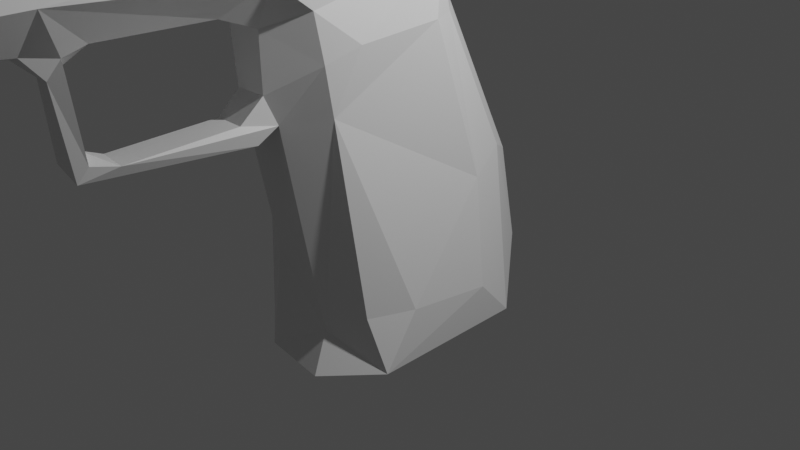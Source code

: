 # Source: fuckergun2.blend  (saved by Blender 3.0.42; exported with 4.5.12 LTS)
import bpy
from mathutils import Matrix  # noqa: F401  (used for matrix-valued properties, if any)

bpy.ops.wm.read_factory_settings(use_empty=True)
scene = bpy.context.scene
scene.name = 'Scene'

# ---- collections
col_collection = bpy.data.collections.new('Collection'); scene.collection.children.link(col_collection)

# ---- materials (node trees are filled in below, after node groups)
mat_material = bpy.data.materials.new('Material')
mat_material.alpha_threshold = 0.0
mat_material.use_transparent_shadow = False
mat_material.line_color = (0.0, 0.0, 0.0, 1.0)

# ---- material node trees
mat_material.use_nodes = True; mat_material.node_tree.nodes.clear()
_N = mat_material.node_tree.nodes; _L = mat_material.node_tree.links
n0 = _N.new('ShaderNodeOutputMaterial'); n0.name = 'Material Output'; n0.location = (300, 300)
n1 = _N.new('ShaderNodeBsdfPrincipled'); n1.name = 'Principled BSDF'; n1.location = (10, 300)
n1.distribution = 'GGX'
n1.subsurface_method = 'RANDOM_WALK_SKIN'
n1.inputs[2].default_value = 0.4
n1.inputs[3].default_value = 1.45
n1.inputs[27].default_value = (0.0, 0.0, 0.0, 1.0)
n1.inputs[28].default_value = 1.0
_L.new(n1.outputs[0], n0.inputs[0])
n0.is_active_output = True

# ---- world
world_world = bpy.data.worlds.new('World'); scene.world = world_world
world_world.use_nodes = True; world_world.node_tree.nodes.clear()
_N = world_world.node_tree.nodes; _L = world_world.node_tree.links
n0 = _N.new('ShaderNodeOutputWorld'); n0.name = 'World Output'; n0.location = (300, 300)
n1 = _N.new('ShaderNodeBackground'); n1.name = 'Background'; n1.location = (10, 300)
n1.inputs[0].default_value = (0.05088, 0.05088, 0.05088, 1.0)
_L.new(n1.outputs[0], n0.inputs[0])
n0.is_active_output = True
world_world.color = (0.05088, 0.05088, 0.05088)
world_world.use_sun_shadow = False
world_world.sun_shadow_jitter_overblur = 0.0

# ---- cameras
cam_camera = bpy.data.cameras.new('Camera')
cam_camera.clip_end = 100.0
cam_camera.ortho_scale = 7.314

# ---- lights
light_light = bpy.data.lights.new('Light', 'POINT')
light_light.transmission_factor = 0.0
light_light.energy = 1000.0
light_light.shadow_soft_size = 0.1
light_light.shadow_maximum_resolution = 0.006
light_light.use_absolute_resolution = True

# ---- meshes
me_cube = bpy.data.meshes.new('Cube')
me_cube.from_pydata([(0.4617, 0.6424, 1.31), (0.8434, 0.7555, -0.9669), (0.5294, -1.09, 1.053), (0.8507, -1.0, -1.0), (-0.7366, 0.6548, 1.301), (-0.8347, 0.7959, -0.9556), (-0.8855, -1.0, -1.0), (0.6109, 0.8755, 0.3137), (0.6354, -1.043, 0.1219), (-0.7245, 0.9076, 0.4276), (-0.88, -0.5552, -1.0), (0.4835, -0.72, 1.207), (0.901, -0.5552, -1.0), (0.7166, -0.6938, 0.1839), (0.8859, 0.274, -1.0), (-0.88, 0.4853, -1.0), (0.6247, 0.2428, 1.284), (0.7197, 0.3585, 0.3411), (0.7443, 0.896, -0.534), (0.7038, -1.078, -0.5605), (-0.817, 0.9567, -0.5592), (-0.8372, -0.9454, -0.583), (-0.9072, -0.5326, -0.649), (0.8719, -0.6226, -0.5571), (0.8789, 0.3219, -0.5492), (-0.9126, 0.4962, -0.5495), (-0.3937, 1.001, -0.9497), (-0.4588, -1.351, 0.9648), (-0.4062, -1.397, -1.065), (-0.4181, 0.8972, 1.283), (-0.3696, 1.187, 0.3015), (-0.3543, -1.242, -0.01543), (-0.4187, -0.5552, -1.0), (-0.8245, -1.422, 2.772), (-0.8046, 0.318, 2.79), (-0.4187, 0.4853, -1.0), (-0.3467, -1.292, -0.7314), (-0.4107, 1.306, -0.4517), (0.3802, -1.459, -1.044), (0.2255, 0.9014, 1.342), (0.3335, 1.226, 0.3358), (0.2768, -1.653, 2.759), (0.341, 0.2161, 2.798), (0.4309, 1.263, -0.4373), (0.4694, 1.0, -0.9379), (0.06592, -1.427, 1.004), (0.1906, -1.297, 0.04474), (0.5543, -0.5552, -1.0), (0.5293, 0.4853, -1.0), (0.2924, -1.256, -0.6949), (0.4086, 0.2577, 2.153), (0.3859, -1.219, 1.918), (-0.7474, 0.4156, 2.146), (-0.8384, -1.089, 1.843), (0.4802, -0.8674, 2.086), (-0.8971, -0.7089, 1.924), (-0.904, 0.07738, 2.091), (0.5248, 0.01839, 2.13), (-0.5178, -1.439, 1.346), (-0.5303, 0.5649, 2.13), (-0.752, -0.9952, 0.1552), (0.1365, 0.5311, 2.183), (-0.8141, -1.03, 1.013), (0.02643, -1.495, 1.389), (0.3081, -1.05, 2.796), (-0.8641, -0.7893, 2.681), (-0.8451, 0.02856, 2.73), (0.3455, -0.03279, 2.772), (-0.5372, -1.891, 2.393), (-0.5854, 0.5935, 2.501), (-0.7978, 1.166, 2.933), (0.1056, 0.5005, 2.56), (0.2965, 1.022, 2.942), (0.1124, 1.553, 2.929), (-0.05646, -1.965, 2.44), (-0.8536, -0.6916, 1.059), (-0.8305, -0.5911, 0.249), (-0.853, 0.3186, 1.242), (-0.8647, 0.48, 0.4431), (-0.6052, -1.444, 3.864), (-0.8288, -1.413, 3.584), (0.1756, -1.527, 3.566), (-0.04985, -1.509, 3.894), (-0.504, 1.633, 2.886), (-0.5704, -6.715, 2.539), (-0.8578, -6.502, 2.77), (-0.08971, -6.789, 2.585), (-0.9258, -6.664, 3.477), (-0.6385, -6.894, 3.918), (0.2038, -6.638, 2.87), (-0.1093, -6.96, 3.956), (0.1851, -6.809, 3.565), (-0.08019, -6.637, 4.389), (-0.6356, -6.571, 4.371), (-0.5675, -6.386, 2.546), (-0.8932, -6.037, 2.778), (0.2699, -6.173, 2.877), (-0.08681, -6.46, 2.593), (-0.9229, -6.199, 3.604), (0.1909, -6.344, 3.645), (-0.8183, 0.3169, 3.042), (0.2943, -1.049, 3.038), (0.3318, -0.06329, 3.072), (-0.8588, 0.01505, 3.036), (-0.8778, -0.8249, 3.03), (-0.8382, -1.4, 3.047), (0.3273, 0.1858, 3.083), (0.2756, -1.551, 3.034), (-0.8115, 1.16, 3.053), (-0.557, 1.434, 3.08), (0.2854, 1.059, 3.118), (0.09867, 1.343, 3.116), (-0.886, -6.535, 2.962), (-0.5841, -6.888, 2.879), (-0.08838, -6.96, 2.928), (0.1889, -6.672, 3.031), (-0.9204, -6.07, 2.97), (0.3037, -6.208, 3.039), (-0.06245, -3.935, 4.27), (-0.8371, -3.615, 2.774), (-0.1047, -3.871, 2.476), (0.2086, -3.803, 3.66), (-0.6179, -3.869, 4.225), (-0.5498, -3.845, 2.429), (0.2545, -3.751, 2.874), (-0.9052, -3.658, 3.626), (0.2629, -3.737, 3.036), (-0.8508, -3.599, 2.966), (-0.06118, -3.51, 4.035), (-0.8358, -3.413, 2.774), (-0.1111, -3.664, 2.481), (0.1649, -3.601, 3.641), (-0.6166, -3.444, 3.987), (-0.5276, -3.642, 2.425), (0.2568, -3.549, 2.874), (-0.8629, -3.456, 3.616), (0.2642, -3.535, 3.036), (-0.8495, -3.397, 2.966), (0.4315, -0.8839, 2.207), (-0.7583, 0.397, 2.268), (0.4747, 0.008641, 2.252), (-0.895, 0.06808, 2.213), (-0.893, -0.7243, 2.043), (-0.8357, -1.107, 2.02), (-0.5408, 0.5703, 2.2), (-0.4509, -1.535, 1.662), (0.3958, 0.2498, 2.276), (0.1306, 0.5252, 2.255), (-0.008876, -1.593, 1.705), (0.3651, -1.238, 2.1), (-0.06011, -3.115, 3.98), (-0.8348, -2.805, 2.774), (-0.06673, -3.12, 2.477), (0.1649, -3.004, 3.605), (-0.6155, -3.049, 3.957), (-0.5474, -3.046, 2.431), (0.2587, -2.941, 2.874), (-0.8458, -2.859, 3.61), (0.2653, -2.932, 3.036), (-0.8485, -2.794, 2.966), (-0.3683, -3.382, 1.425), (-0.1252, -3.365, 1.407), (-0.3456, -3.176, 1.549), (-0.1579, -3.207, 1.532), (0.4587, -0.8757, 2.146), (-0.9053, 0.07273, 2.152), (-0.8254, -1.098, 1.932), (-0.5393, -1.448, 1.45), (0.4022, 0.2537, 2.215), (0.06332, -1.505, 1.493), (-0.616, -3.269, 3.954), (-0.548, -3.26, 2.43), (0.2577, -3.161, 2.874), (-0.8312, -3.074, 3.61), (0.2648, -3.149, 3.036), (-0.849, -3.012, 2.966), (-0.07038, -3.271, 1.502), (-0.7528, 0.4063, 2.207), (0.5026, 0.01352, 2.191), (-0.9008, -0.7166, 1.984), (-0.5355, 0.5676, 2.165), (0.1335, 0.5281, 2.219), (0.3755, -1.229, 2.009), (-0.06065, -3.334, 3.996), (-0.8353, -3.025, 2.774), (-0.06726, -3.334, 2.477), (0.1548, -3.219, 3.618), (-0.4583, -3.27, 1.487), (-0.1063, -3.054, 1.29), (-0.4627, -2.855, 1.435), (-0.007299, -2.927, 1.481), (-0.3808, -2.997, 1.3), (-0.4684, -2.926, 1.368), (-0.05373, -2.99, 1.385), (-0.4405, -1.775, 1.438), (-0.03018, -1.835, 1.482), (-0.5306, -1.631, 1.339), (0.04884, -1.689, 1.379), (0.01001, -1.688, 1.275), (-0.4323, -1.632, 1.239), (-0.4272, -3.396, 2.19), (-0.1693, -3.441, 2.229), (-0.404, -3.226, 2.223), (-0.2002, -3.3, 2.27), (-0.5269, -3.311, 2.208), (-0.068, -3.332, 2.247), (-0.7944, 0.3353, 2.517), (0.3812, -0.02372, 2.548), (-0.8748, -0.7751, 2.437), (-0.5756, 0.5884, 2.435), (0.1111, 0.5059, 2.493), (0.2961, -1.302, 2.441), (0.3424, -0.9388, 2.548), (-0.8604, 0.03722, 2.483), (-0.827, -1.141, 2.472), (-0.5311, -1.516, 2.243), (0.353, 0.2235, 2.548), (-0.03299, -1.587, 2.289)], [], [(11, 57, 54), (76, 25, 22), (47, 3, 38), (13, 2, 8), (39, 7, 40), (43, 7, 18), (23, 8, 19), (75, 53, 55), (21, 31, 60), (24, 13, 23), (17, 11, 13), (14, 47, 48), (11, 51, 2), (29, 61, 39), (1, 48, 44), (0, 17, 7), (18, 17, 24), (22, 15, 10), (1, 24, 14), (24, 12, 14), (21, 10, 6), (36, 6, 28), (25, 5, 15), (23, 3, 12), (44, 18, 1), (20, 26, 5), (38, 36, 28), (5, 35, 15), (0, 61, 50), (27, 63, 58), (35, 10, 15), (49, 31, 36), (20, 30, 37), (9, 29, 30), (32, 6, 10), (45, 31, 46), (2, 63, 45), (2, 46, 8), (19, 46, 49), (16, 50, 57), (3, 49, 38), (26, 43, 44), (44, 35, 26), (48, 32, 35), (37, 40, 43), (30, 39, 40), (32, 38, 28), (211, 64, 41), (206, 69, 209), (212, 67, 64), (213, 65, 66), (215, 33, 214), (209, 71, 210), (177, 141, 139), (216, 71, 42), (217, 41, 74), (4, 59, 29), (97, 89, 86), (94, 85, 95), (106, 72, 110), (93, 90, 92), (216, 67, 207), (214, 65, 208), (206, 66, 34), (9, 25, 78), (62, 76, 60), (21, 76, 22), (75, 78, 76), (58, 62, 27), (55, 77, 75), (78, 4, 9), (60, 27, 62), (77, 52, 4), (69, 73, 71), (69, 70, 83), (71, 72, 42), (113, 87, 112), (114, 88, 113), (114, 91, 90), (98, 88, 93), (99, 90, 91), (99, 115, 117), (97, 84, 94), (116, 85, 112), (127, 95, 116), (120, 94, 123), (121, 117, 126), (118, 99, 121), (122, 98, 93), (118, 93, 92), (123, 95, 119), (120, 96, 97), (126, 96, 124), (125, 116, 98), (98, 112, 87), (117, 89, 96), (89, 114, 86), (86, 113, 84), (85, 113, 112), (72, 111, 110), (73, 109, 111), (70, 109, 83), (34, 103, 100), (65, 105, 104), (67, 106, 102), (65, 103, 66), (64, 102, 101), (100, 70, 34), (64, 107, 41), (135, 127, 125), (134, 126, 124), (130, 124, 120), (133, 119, 129), (128, 122, 118), (132, 125, 122), (128, 121, 131), (131, 126, 136), (130, 123, 133), (129, 127, 137), (184, 137, 175), (201, 133, 200), (186, 136, 174), (183, 131, 186), (170, 135, 132), (183, 132, 128), (171, 129, 184), (185, 134, 130), (172, 136, 134), (173, 137, 135), (202, 163, 162), (166, 142, 179), (168, 140, 178), (182, 148, 169), (168, 147, 146), (180, 147, 181), (166, 145, 143), (165, 142, 141), (164, 140, 138), (177, 144, 180), (164, 149, 182), (80, 159, 157), (41, 158, 156), (74, 156, 152), (68, 151, 33), (82, 154, 150), (79, 157, 154), (82, 153, 81), (81, 158, 107), (33, 159, 105), (162, 190, 189), (188, 160, 191), (217, 68, 215), (155, 74, 152), (176, 188, 193), (185, 201, 205), (192, 162, 189), (204, 162, 187), (200, 187, 160), (191, 187, 192), (203, 185, 205), (163, 193, 190), (54, 182, 51), (52, 180, 59), (54, 178, 164), (56, 179, 165), (53, 167, 166), (59, 181, 61), (61, 168, 50), (51, 169, 63), (50, 178, 57), (55, 166, 179), (157, 175, 173), (156, 174, 172), (152, 172, 185), (155, 184, 151), (150, 170, 183), (154, 173, 170), (150, 186, 153), (153, 174, 158), (151, 175, 159), (52, 165, 177), (195, 193, 197), (199, 192, 196), (192, 194, 196), (193, 198, 197), (198, 191, 199), (189, 195, 194), (194, 148, 145), (63, 199, 58), (197, 63, 169), (196, 145, 167), (58, 196, 167), (148, 197, 169), (163, 205, 176), (171, 200, 133), (171, 202, 204), (176, 201, 161), (152, 202, 155), (160, 201, 200), (148, 215, 145), (141, 206, 139), (143, 208, 142), (140, 216, 207), (149, 217, 148), (146, 210, 216), (144, 210, 147), (143, 215, 214), (141, 208, 213), (138, 207, 212), (139, 209, 144), (138, 211, 149), (11, 16, 57), (76, 78, 25), (47, 12, 3), (13, 11, 2), (39, 0, 7), (43, 40, 7), (23, 13, 8), (75, 62, 53), (21, 36, 31), (24, 17, 13), (17, 16, 11), (14, 12, 47), (11, 54, 51), (29, 59, 61), (1, 14, 48), (0, 16, 17), (18, 7, 17), (22, 25, 15), (1, 18, 24), (24, 23, 12), (21, 22, 10), (36, 21, 6), (25, 20, 5), (23, 19, 3), (44, 43, 18), (20, 37, 26), (38, 49, 36), (5, 26, 35), (0, 39, 61), (27, 45, 63), (35, 32, 10), (49, 46, 31), (20, 9, 30), (9, 4, 29), (32, 28, 6), (45, 27, 31), (2, 51, 63), (2, 45, 46), (19, 8, 46), (16, 0, 50), (3, 19, 49), (26, 37, 43), (44, 48, 35), (48, 47, 32), (37, 30, 40), (30, 29, 39), (32, 47, 38), (211, 212, 64), (206, 34, 69), (212, 207, 67), (213, 208, 65), (215, 68, 33), (209, 69, 71), (177, 165, 141), (216, 210, 71), (217, 211, 41), (4, 52, 59), (97, 96, 89), (94, 84, 85), (106, 42, 72), (93, 88, 90), (216, 42, 67), (214, 33, 65), (206, 213, 66), (9, 20, 25), (62, 75, 76), (21, 60, 76), (75, 77, 78), (58, 53, 62), (55, 56, 77), (78, 77, 4), (60, 31, 27), (77, 56, 52), (69, 83, 73), (69, 34, 70), (71, 73, 72), (113, 88, 87), (114, 90, 88), (114, 115, 91), (98, 87, 88), (99, 92, 90), (99, 91, 115), (97, 86, 84), (116, 95, 85), (127, 119, 95), (120, 97, 94), (121, 99, 117), (118, 92, 99), (122, 125, 98), (118, 122, 93), (123, 94, 95), (120, 124, 96), (126, 117, 96), (125, 127, 116), (98, 116, 112), (117, 115, 89), (89, 115, 114), (86, 114, 113), (85, 84, 113), (72, 73, 111), (73, 83, 109), (70, 108, 109), (34, 66, 103), (65, 33, 105), (67, 42, 106), (65, 104, 103), (64, 67, 102), (100, 108, 70), (64, 101, 107), (135, 137, 127), (134, 136, 126), (130, 134, 124), (133, 123, 119), (128, 132, 122), (132, 135, 125), (128, 118, 121), (131, 121, 126), (130, 120, 123), (129, 119, 127), (184, 129, 137), (201, 130, 133), (186, 131, 136), (183, 128, 131), (170, 173, 135), (183, 170, 132), (171, 133, 129), (185, 172, 134), (172, 174, 136), (173, 175, 137), (202, 203, 163), (166, 143, 142), (168, 146, 140), (182, 149, 148), (168, 181, 147), (180, 144, 147), (166, 167, 145), (165, 179, 142), (164, 178, 140), (177, 139, 144), (164, 138, 149), (80, 105, 159), (41, 107, 158), (74, 41, 156), (68, 155, 151), (82, 79, 154), (79, 80, 157), (82, 150, 153), (81, 153, 158), (33, 151, 159), (162, 163, 190), (188, 161, 160), (217, 74, 68), (155, 68, 74), (176, 161, 188), (185, 130, 201), (192, 187, 162), (204, 202, 162), (200, 204, 187), (191, 160, 187), (203, 152, 185), (163, 176, 193), (54, 164, 182), (52, 177, 180), (54, 57, 178), (56, 55, 179), (53, 58, 167), (59, 180, 181), (61, 181, 168), (51, 182, 169), (50, 168, 178), (55, 53, 166), (157, 159, 175), (156, 158, 174), (152, 156, 172), (155, 171, 184), (150, 154, 170), (154, 157, 173), (150, 183, 186), (153, 186, 174), (151, 184, 175), (52, 56, 165), (195, 190, 193), (199, 191, 192), (192, 189, 194), (193, 188, 198), (198, 188, 191), (189, 190, 195), (194, 195, 148), (63, 198, 199), (197, 198, 63), (196, 194, 145), (58, 199, 196), (148, 195, 197), (163, 203, 205), (171, 204, 200), (171, 155, 202), (176, 205, 201), (152, 203, 202), (160, 161, 201), (148, 217, 215), (141, 213, 206), (143, 214, 208), (140, 146, 216), (149, 211, 217), (146, 147, 210), (144, 209, 210), (143, 145, 215), (141, 142, 208), (138, 140, 207), (139, 206, 209), (138, 212, 211), (111, 108, 110), (110, 100, 106), (103, 106, 100), (104, 102, 103), (105, 101, 104), (79, 81, 80), (105, 81, 107), (111, 109, 108), (110, 108, 100), (103, 102, 106), (104, 101, 102), (105, 107, 101), (79, 82, 81), (105, 80, 81)])
_uv = me_cube.uv_layers.new(name='UVMap')
_uv.uv.foreach_set('vector', [0.625, 0.6944, 0.625, 0.5515, 0.625, 0.6944, 0.5181, 0.0556, 0.4245, 0.1857, 0.4245, 0.0556, 0.3287, 0.6944, 0.375, 0.75, 0.3287, 0.75, 0.5181, 0.6944, 0.625, 0.75, 0.5016, 0.75, 0.625, 0.4537, 0.5181, 0.5, 0.5181, 0.4537, 0.4245, 0.4537, 0.5181, 0.5, 0.4245, 0.5, 0.4245, 0.6944, 0.5016, 0.75, 0.4245, 0.75, 0.625, 0.0556, 0.625, 0.0, 0.625, 0.0556, 0.4245, 1.0, 0.5181, 0.9273, 0.5181, 0.0, 0.4245, 0.5643, 0.5181, 0.6944, 0.4245, 0.6944, 0.5181, 0.5643, 0.625, 0.6944, 0.5181, 0.6944, 0.375, 0.5643, 0.3287, 0.6944, 0.3287, 0.5643, 0.625, 0.6944, 0.625, 0.75, 0.625, 0.75, 0.625, 0.3227, 0.625, 0.4537, 0.625, 0.4537, 0.375, 0.5, 0.3287, 0.5643, 0.3287, 0.5, 0.625, 0.5, 0.5181, 0.5643, 0.5181, 0.5, 0.4245, 0.5, 0.5181, 0.5643, 0.4245, 0.5643, 0.4245, 0.0556, 0.375, 0.1857, 0.375, 0.0556, 0.375, 0.5, 0.4245, 0.5643, 0.375, 0.5643, 0.4245, 0.5643, 0.375, 0.6944, 0.375, 0.5643, 0.4245, 0.0, 0.375, 0.0556, 0.375, 0.0, 0.4245, 0.9273, 0.375, 1.0, 0.375, 0.9273, 0.4245, 0.1857, 0.375, 0.25, 0.375, 0.1857, 0.4245, 0.6944, 0.375, 0.75, 0.375, 0.6944, 0.375, 0.4537, 0.4245, 0.5, 0.375, 0.5, 0.4245, 0.25, 0.375, 0.3227, 0.375, 0.25, 0.375, 0.7963, 0.4245, 0.9273, 0.375, 0.9273, 0.125, 0.5, 0.1977, 0.5643, 0.125, 0.5643, 0.625, 0.5, 0.625, 0.4537, 0.625, 0.5, 0.625, 0.9273, 0.625, 0.7963, 0.625, 0.9273, 0.1977, 0.5643, 0.125, 0.6944, 0.125, 0.5643, 0.4245, 0.7963, 0.5181, 0.9273, 0.4245, 0.9273, 0.4245, 0.25, 0.5181, 0.3227, 0.4245, 0.3227, 0.5181, 0.25, 0.625, 0.3227, 0.5181, 0.3227, 0.1977, 0.6944, 0.125, 0.75, 0.125, 0.6944, 0.625, 0.7963, 0.5181, 0.9273, 0.5016, 0.7963, 0.625, 0.75, 0.625, 0.7963, 0.625, 0.7963, 0.625, 0.75, 0.5016, 0.7963, 0.5016, 0.75, 0.4245, 0.75, 0.5016, 0.7963, 0.4245, 0.7963, 0.625, 0.5515, 0.625, 0.5, 0.625, 0.5515, 0.375, 0.75, 0.4245, 0.7963, 0.375, 0.7963, 0.375, 0.3227, 0.4245, 0.4537, 0.375, 0.4537, 0.3287, 0.5, 0.1977, 0.5643, 0.1977, 0.5, 0.3287, 0.5643, 0.1977, 0.6944, 0.1977, 0.5643, 0.4245, 0.3227, 0.5181, 0.4537, 0.4245, 0.4537, 0.5181, 0.3227, 0.625, 0.4537, 0.5181, 0.4537, 0.1977, 0.6944, 0.3287, 0.75, 0.1977, 0.75, 0.625, 0.75, 0.625, 0.6944, 0.625, 0.75, 0.625, 0.25, 0.625, 0.3227, 0.625, 0.3227, 0.625, 0.6944, 0.625, 0.5515, 0.625, 0.6944, 0.625, 0.1985, 0.625, 0.0556, 0.625, 0.1985, 0.625, 0.9273, 0.625, 1.0, 0.625, 1.0, 0.625, 0.3227, 0.625, 0.4537, 0.625, 0.4537, 0.625, 0.25, 0.625, 0.1985, 0.625, 0.25, 0.625, 0.5, 0.625, 0.4537, 0.625, 0.5, 0.625, 0.7963, 0.625, 0.75, 0.625, 0.7963, 0.625, 0.25, 0.625, 0.3227, 0.625, 0.3227, 0.625, 0.7963, 0.625, 0.75, 0.625, 0.7963, 0.625, 0.9273, 0.625, 1.0, 0.625, 1.0, 0.625, 0.5, 0.625, 0.5, 0.625, 0.5, 0.8023, 0.75, 0.6713, 0.75, 0.6713, 0.75, 0.625, 0.5, 0.625, 0.5515, 0.625, 0.5515, 0.625, 0.0, 0.625, 0.0556, 0.625, 0.0556, 0.625, 0.25, 0.625, 0.1985, 0.625, 0.25, 0.5181, 0.25, 0.4245, 0.1857, 0.5181, 0.1857, 0.625, 0.0, 0.5181, 0.0556, 0.5181, 0.0, 0.4245, 0.0, 0.5181, 0.0556, 0.4245, 0.0556, 0.625, 0.0556, 0.5181, 0.1857, 0.5181, 0.0556, 0.625, 0.9273, 0.625, 0.0, 0.625, 0.9273, 0.625, 0.0556, 0.625, 0.1985, 0.625, 0.0556, 0.5181, 0.1857, 0.625, 0.25, 0.5181, 0.25, 0.5181, 0.0, 0.625, 0.9273, 0.625, 0.0, 0.625, 0.1985, 0.625, 0.25, 0.625, 0.25, 0.625, 0.3227, 0.625, 0.4537, 0.625, 0.4537, 0.625, 0.3227, 0.625, 0.25, 0.625, 0.3227, 0.625, 0.4537, 0.625, 0.5, 0.625, 0.5, 0.625, 0.9273, 0.625, 1.0, 0.625, 1.0, 0.625, 0.7963, 0.625, 0.9273, 0.625, 0.9273, 0.625, 0.7963, 0.625, 0.75, 0.625, 0.7963, 0.875, 0.75, 0.8023, 0.75, 0.8023, 0.75, 0.625, 0.75, 0.6713, 0.75, 0.625, 0.75, 0.625, 0.75, 0.625, 0.75, 0.625, 0.75, 0.625, 0.7963, 0.625, 0.9273, 0.625, 0.9273, 0.625, 0.0, 0.625, 0.0, 0.625, 0.0, 0.625, 0.0, 0.625, 0.0, 0.625, 0.0, 0.625, 0.7963, 0.625, 0.9273, 0.625, 0.9273, 0.625, 0.75, 0.625, 0.75, 0.625, 0.75, 0.6713, 0.75, 0.625, 0.75, 0.625, 0.75, 0.8023, 0.75, 0.875, 0.75, 0.8023, 0.75, 0.6713, 0.75, 0.8023, 0.75, 0.6713, 0.75, 0.625, 0.9273, 0.625, 1.0, 0.625, 1.0, 0.625, 0.7963, 0.625, 0.75, 0.625, 0.7963, 0.625, 0.75, 0.625, 0.75, 0.625, 0.75, 0.625, 0.0, 0.625, 0.0, 0.625, 0.0, 0.625, 0.0, 0.625, 0.0, 0.625, 0.0, 0.625, 0.75, 0.625, 0.75, 0.625, 0.75, 0.625, 0.75, 0.625, 0.7963, 0.625, 0.7963, 0.625, 0.7963, 0.625, 0.9273, 0.625, 0.9273, 0.625, 1.0, 0.625, 0.9273, 0.625, 1.0, 0.625, 0.5, 0.625, 0.4537, 0.625, 0.5, 0.625, 0.4537, 0.625, 0.3227, 0.625, 0.4537, 0.625, 0.25, 0.625, 0.3227, 0.625, 0.3227, 0.625, 0.25, 0.625, 0.1985, 0.625, 0.25, 0.625, 0.0556, 0.625, 0.0, 0.625, 0.0556, 0.625, 0.5515, 0.625, 0.5, 0.625, 0.5515, 0.625, 0.0556, 0.625, 0.1985, 0.625, 0.1985, 0.625, 0.6944, 0.625, 0.5515, 0.625, 0.6944, 0.625, 0.25, 0.625, 0.25, 0.625, 0.25, 0.625, 0.6944, 0.625, 0.75, 0.625, 0.75, 0.625, 0.0, 0.625, 0.0, 0.625, 0.0, 0.625, 0.75, 0.625, 0.75, 0.625, 0.75, 0.625, 0.7963, 0.625, 0.75, 0.625, 0.7963, 0.625, 0.9273, 0.625, 1.0, 0.625, 1.0, 0.6713, 0.75, 0.8023, 0.75, 0.6713, 0.75, 0.8023, 0.75, 0.875, 0.75, 0.8023, 0.75, 0.6713, 0.75, 0.625, 0.75, 0.625, 0.75, 0.625, 0.75, 0.625, 0.75, 0.625, 0.75, 0.625, 0.7963, 0.625, 0.9273, 0.625, 0.9273, 0.625, 0.0, 0.625, 0.0, 0.625, 0.0, 0.625, 0.0, 0.625, 0.0, 0.625, 0.0, 0.625, 0.7963, 0.625, 0.9273, 0.625, 0.9273, 0.625, 0.75, 0.625, 0.75, 0.625, 0.75, 0.6713, 0.75, 0.625, 0.75, 0.625, 0.75, 0.8023, 0.75, 0.875, 0.75, 0.8023, 0.75, 0.6713, 0.75, 0.8023, 0.75, 0.6713, 0.75, 0.625, 0.9273, 0.625, 1.0, 0.625, 1.0, 0.625, 0.7963, 0.625, 0.75, 0.625, 0.7963, 0.625, 0.75, 0.625, 0.75, 0.625, 0.75, 0.625, 0.0, 0.625, 0.0, 0.625, 0.0, 0.625, 0.9273, 0.625, 0.7963, 0.625, 0.9273, 0.625, 0.0, 0.625, 0.0556, 0.625, 0.0556, 0.625, 0.5, 0.625, 0.5515, 0.625, 0.5515, 0.625, 0.75, 0.625, 0.7963, 0.625, 0.7963, 0.625, 0.5, 0.625, 0.4537, 0.625, 0.5, 0.625, 0.3227, 0.625, 0.4537, 0.625, 0.4537, 0.625, 1.0, 0.625, 0.9273, 0.625, 1.0, 0.625, 0.1985, 0.625, 0.0556, 0.625, 0.1985, 0.625, 0.6944, 0.625, 0.5515, 0.625, 0.6944, 0.625, 0.25, 0.625, 0.3227, 0.625, 0.3227, 0.625, 0.6944, 0.625, 0.75, 0.625, 0.75, 0.625, 0.0, 0.625, 0.0, 0.625, 0.0, 0.625, 0.75, 0.625, 0.75, 0.625, 0.75, 0.625, 0.7963, 0.625, 0.75, 0.625, 0.7963, 0.625, 0.9273, 0.625, 1.0, 0.625, 1.0, 0.6713, 0.75, 0.8023, 0.75, 0.6713, 0.75, 0.8023, 0.75, 0.875, 0.75, 0.8023, 0.75, 0.6713, 0.75, 0.625, 0.75, 0.625, 0.75, 0.625, 0.75, 0.625, 0.75, 0.625, 0.75, 0.625, 0.0, 0.625, 0.0, 0.625, 0.0, 0.625, 0.9273, 0.625, 0.7963, 0.625, 0.9273, 0.625, 0.7963, 0.625, 0.9273, 0.625, 0.9273, 0.625, 0.7963, 0.625, 0.9273, 0.625, 0.9273, 0.625, 0.9273, 0.625, 0.7963, 0.625, 0.7963, 0.625, 0.7963, 0.625, 0.7963, 0.625, 0.7963, 0.625, 0.7963, 0.625, 0.7963, 0.625, 0.7963, 0.625, 0.9273, 0.625, 0.9273, 0.625, 0.9273, 0.625, 0.9273, 0.625, 0.9273, 0.625, 0.9273, 0.625, 0.9273, 0.625, 0.9273, 0.625, 0.9273, 0.625, 0.9273, 0.625, 0.9273, 0.625, 0.9273, 0.625, 0.7963, 0.625, 0.7963, 0.625, 0.7963, 0.625, 0.7963, 0.625, 0.7963, 0.625, 0.7963, 0.625, 0.6944, 0.625, 0.75, 0.625, 0.75, 0.625, 0.25, 0.625, 0.3227, 0.625, 0.3227, 0.625, 0.6944, 0.625, 0.5515, 0.625, 0.6944, 0.625, 0.1985, 0.625, 0.0556, 0.625, 0.1985, 0.625, 1.0, 0.625, 0.9273, 0.625, 1.0, 0.625, 0.3227, 0.625, 0.4537, 0.625, 0.4537, 0.625, 0.4537, 0.625, 0.5, 0.625, 0.5, 0.625, 0.75, 0.625, 0.7963, 0.625, 0.7963, 0.625, 0.5, 0.625, 0.5515, 0.625, 0.5515, 0.625, 0.0556, 0.625, 0.0, 0.625, 0.0556, 0.625, 0.0, 0.625, 0.0, 0.625, 0.0, 0.625, 0.75, 0.625, 0.75, 0.625, 0.75, 0.625, 0.7963, 0.625, 0.75, 0.625, 0.7963, 0.625, 0.9273, 0.625, 1.0, 0.625, 1.0, 0.6713, 0.75, 0.8023, 0.75, 0.6713, 0.75, 0.8023, 0.75, 0.875, 0.75, 0.8023, 0.75, 0.6713, 0.75, 0.625, 0.75, 0.625, 0.75, 0.625, 0.75, 0.625, 0.75, 0.625, 0.75, 0.625, 0.0, 0.625, 0.0, 0.625, 0.0, 0.625, 0.25, 0.625, 0.1985, 0.625, 0.25, 0.625, 0.7963, 0.625, 0.7963, 0.625, 0.7963, 0.625, 0.9273, 0.625, 0.9273, 0.625, 0.9273, 0.625, 0.9273, 0.625, 0.9273, 0.625, 0.9273, 0.625, 0.7963, 0.625, 0.7963, 0.625, 0.7963, 0.625, 0.7963, 0.625, 0.9273, 0.625, 0.9273, 0.625, 0.9273, 0.625, 0.7963, 0.625, 0.9273, 0.625, 0.9273, 0.625, 0.7963, 0.625, 0.9273, 0.625, 0.7963, 0.625, 0.9273, 0.625, 0.9273, 0.625, 0.7963, 0.625, 0.7963, 0.625, 0.7963, 0.625, 0.9273, 0.625, 0.9273, 0.625, 0.9273, 0.625, 0.9273, 0.625, 0.9273, 0.625, 0.9273, 0.625, 0.7963, 0.625, 0.7963, 0.625, 0.7963, 0.625, 0.7963, 0.625, 0.7963, 0.625, 0.7963, 0.625, 0.9273, 0.625, 0.9273, 0.625, 0.9273, 0.625, 0.9273, 0.625, 0.9273, 0.625, 0.9273, 0.625, 0.7963, 0.625, 0.7963, 0.625, 0.7963, 0.625, 0.7963, 0.625, 0.9273, 0.625, 0.9273, 0.625, 0.9273, 0.625, 0.7963, 0.625, 0.9273, 0.625, 0.7963, 0.625, 0.9273, 0.625, 0.9273, 0.625, 0.1985, 0.625, 0.25, 0.625, 0.25, 0.625, 0.0, 0.625, 0.0556, 0.625, 0.0556, 0.625, 0.5515, 0.625, 0.5, 0.625, 0.5515, 0.625, 0.75, 0.625, 0.7963, 0.625, 0.7963, 0.625, 0.5, 0.625, 0.4537, 0.625, 0.5, 0.625, 0.3227, 0.625, 0.4537, 0.625, 0.4537, 0.625, 1.0, 0.625, 0.9273, 0.625, 1.0, 0.625, 0.1985, 0.625, 0.0556, 0.625, 0.1985, 0.625, 0.6944, 0.625, 0.5515, 0.625, 0.6944, 0.625, 0.25, 0.625, 0.3227, 0.625, 0.3227, 0.625, 0.6944, 0.625, 0.75, 0.625, 0.75, 0.625, 0.6944, 0.625, 0.5515, 0.625, 0.5515, 0.5181, 0.0556, 0.5181, 0.1857, 0.4245, 0.1857, 0.3287, 0.6944, 0.375, 0.6944, 0.375, 0.75, 0.5181, 0.6944, 0.625, 0.6944, 0.625, 0.75, 0.625, 0.4537, 0.625, 0.5, 0.5181, 0.5, 0.4245, 0.4537, 0.5181, 0.4537, 0.5181, 0.5, 0.4245, 0.6944, 0.5181, 0.6944, 0.5016, 0.75, 0.625, 0.0556, 0.625, 0.0, 0.625, 0.0, 0.4245, 1.0, 0.4245, 0.9273, 0.5181, 0.9273, 0.4245, 0.5643, 0.5181, 0.5643, 0.5181, 0.6944, 0.5181, 0.5643, 0.625, 0.5515, 0.625, 0.6944, 0.375, 0.5643, 0.375, 0.6944, 0.3287, 0.6944, 0.625, 0.6944, 0.625, 0.6944, 0.625, 0.75, 0.625, 0.3227, 0.625, 0.3227, 0.625, 0.4537, 0.375, 0.5, 0.375, 0.5643, 0.3287, 0.5643, 0.625, 0.5, 0.625, 0.5515, 0.5181, 0.5643, 0.4245, 0.5, 0.5181, 0.5, 0.5181, 0.5643, 0.4245, 0.0556, 0.4245, 0.1857, 0.375, 0.1857, 0.375, 0.5, 0.4245, 0.5, 0.4245, 0.5643, 0.4245, 0.5643, 0.4245, 0.6944, 0.375, 0.6944, 0.4245, 0.0, 0.4245, 0.0556, 0.375, 0.0556, 0.4245, 0.9273, 0.4245, 1.0, 0.375, 1.0, 0.4245, 0.1857, 0.4245, 0.25, 0.375, 0.25, 0.4245, 0.6944, 0.4245, 0.75, 0.375, 0.75, 0.375, 0.4537, 0.4245, 0.4537, 0.4245, 0.5, 0.4245, 0.25, 0.4245, 0.3227, 0.375, 0.3227, 0.375, 0.7963, 0.4245, 0.7963, 0.4245, 0.9273, 0.125, 0.5, 0.1977, 0.5, 0.1977, 0.5643, 0.625, 0.5, 0.625, 0.4537, 0.625, 0.4537, 0.625, 0.9273, 0.625, 0.7963, 0.625, 0.7963, 0.1977, 0.5643, 0.1977, 0.6944, 0.125, 0.6944, 0.4245, 0.7963, 0.5016, 0.7963, 0.5181, 0.9273, 0.4245, 0.25, 0.5181, 0.25, 0.5181, 0.3227, 0.5181, 0.25, 0.625, 0.25, 0.625, 0.3227, 0.1977, 0.6944, 0.1977, 0.75, 0.125, 0.75, 0.625, 0.7963, 0.625, 0.9273, 0.5181, 0.9273, 0.625, 0.75, 0.625, 0.75, 0.625, 0.7963, 0.625, 0.75, 0.625, 0.7963, 0.5016, 0.7963, 0.4245, 0.75, 0.5016, 0.75, 0.5016, 0.7963, 0.625, 0.5515, 0.625, 0.5, 0.625, 0.5, 0.375, 0.75, 0.4245, 0.75, 0.4245, 0.7963, 0.375, 0.3227, 0.4245, 0.3227, 0.4245, 0.4537, 0.3287, 0.5, 0.3287, 0.5643, 0.1977, 0.5643, 0.3287, 0.5643, 0.3287, 0.6944, 0.1977, 0.6944, 0.4245, 0.3227, 0.5181, 0.3227, 0.5181, 0.4537, 0.5181, 0.3227, 0.625, 0.3227, 0.625, 0.4537, 0.1977, 0.6944, 0.3287, 0.6944, 0.3287, 0.75, 0.625, 0.75, 0.625, 0.6944, 0.625, 0.6944, 0.625, 0.25, 0.625, 0.25, 0.625, 0.3227, 0.625, 0.6944, 0.625, 0.5515, 0.625, 0.5515, 0.625, 0.1985, 0.625, 0.0556, 0.625, 0.0556, 0.625, 0.9273, 0.625, 0.9273, 0.625, 1.0, 0.625, 0.3227, 0.625, 0.3227, 0.625, 0.4537, 0.625, 0.25, 0.625, 0.1985, 0.625, 0.1985, 0.625, 0.5, 0.625, 0.4537, 0.625, 0.4537, 0.625, 0.7963, 0.625, 0.75, 0.625, 0.75, 0.625, 0.25, 0.625, 0.25, 0.625, 0.3227, 0.625, 0.7963, 0.625, 0.75, 0.625, 0.75, 0.625, 0.9273, 0.625, 0.9273, 0.625, 1.0, 0.625, 0.5, 0.625, 0.5, 0.625, 0.5, 0.8023, 0.75, 0.8023, 0.75, 0.6713, 0.75, 0.625, 0.5, 0.625, 0.5, 0.625, 0.5515, 0.625, 0.0, 0.625, 0.0, 0.625, 0.0556, 0.625, 0.25, 0.625, 0.1985, 0.625, 0.1985, 0.5181, 0.25, 0.4245, 0.25, 0.4245, 0.1857, 0.625, 0.0, 0.625, 0.0556, 0.5181, 0.0556, 0.4245, 0.0, 0.5181, 0.0, 0.5181, 0.0556, 0.625, 0.0556, 0.625, 0.1985, 0.5181, 0.1857, 0.625, 0.9273, 0.625, 0.0, 0.625, 0.0, 0.625, 0.0556, 0.625, 0.1985, 0.625, 0.1985, 0.5181, 0.1857, 0.625, 0.1985, 0.625, 0.25, 0.5181, 0.0, 0.5181, 0.9273, 0.625, 0.9273, 0.625, 0.1985, 0.625, 0.1985, 0.625, 0.25, 0.625, 0.3227, 0.625, 0.3227, 0.625, 0.4537, 0.625, 0.3227, 0.625, 0.25, 0.625, 0.25, 0.625, 0.4537, 0.625, 0.4537, 0.625, 0.5, 0.625, 0.9273, 0.625, 0.9273, 0.625, 1.0, 0.625, 0.7963, 0.625, 0.7963, 0.625, 0.9273, 0.625, 0.7963, 0.625, 0.75, 0.625, 0.75, 0.875, 0.75, 0.875, 0.75, 0.8023, 0.75, 0.625, 0.75, 0.6713, 0.75, 0.6713, 0.75, 0.625, 0.75, 0.625, 0.75, 0.625, 0.75, 0.625, 0.7963, 0.625, 0.7963, 0.625, 0.9273, 0.625, 0.0, 0.625, 0.0, 0.625, 0.0, 0.625, 0.0, 0.625, 0.0, 0.625, 0.0, 0.625, 0.7963, 0.625, 0.7963, 0.625, 0.9273, 0.625, 0.75, 0.625, 0.75, 0.625, 0.75, 0.6713, 0.75, 0.6713, 0.75, 0.625, 0.75, 0.8023, 0.75, 0.875, 0.75, 0.875, 0.75, 0.6713, 0.75, 0.8023, 0.75, 0.8023, 0.75, 0.625, 0.9273, 0.625, 0.9273, 0.625, 1.0, 0.625, 0.7963, 0.625, 0.75, 0.625, 0.75, 0.625, 0.75, 0.625, 0.75, 0.625, 0.75, 0.625, 0.0, 0.625, 0.0, 0.625, 0.0, 0.625, 0.0, 0.625, 0.0, 0.625, 0.0, 0.625, 0.75, 0.625, 0.75, 0.625, 0.75, 0.625, 0.75, 0.625, 0.75, 0.625, 0.7963, 0.625, 0.7963, 0.625, 0.7963, 0.625, 0.9273, 0.625, 1.0, 0.625, 0.9273, 0.625, 0.9273, 0.625, 0.5, 0.625, 0.4537, 0.625, 0.4537, 0.625, 0.4537, 0.625, 0.3227, 0.625, 0.3227, 0.625, 0.25, 0.625, 0.25, 0.625, 0.3227, 0.625, 0.25, 0.625, 0.1985, 0.625, 0.1985, 0.625, 0.0556, 0.625, 0.0, 0.625, 0.0, 0.625, 0.5515, 0.625, 0.5, 0.625, 0.5, 0.625, 0.0556, 0.625, 0.0556, 0.625, 0.1985, 0.625, 0.6944, 0.625, 0.5515, 0.625, 0.5515, 0.625, 0.25, 0.625, 0.25, 0.625, 0.25, 0.625, 0.6944, 0.625, 0.6944, 0.625, 0.75, 0.625, 0.0, 0.625, 0.0, 0.625, 0.0, 0.625, 0.75, 0.625, 0.75, 0.625, 0.75, 0.625, 0.7963, 0.625, 0.75, 0.625, 0.75, 0.625, 0.9273, 0.625, 0.9273, 0.625, 1.0, 0.6713, 0.75, 0.8023, 0.75, 0.8023, 0.75, 0.8023, 0.75, 0.875, 0.75, 0.875, 0.75, 0.6713, 0.75, 0.6713, 0.75, 0.625, 0.75, 0.625, 0.75, 0.625, 0.75, 0.625, 0.75, 0.625, 0.7963, 0.625, 0.7963, 0.625, 0.9273, 0.625, 0.0, 0.625, 0.0, 0.625, 0.0, 0.625, 0.0, 0.625, 0.0, 0.625, 0.0, 0.625, 0.7963, 0.625, 0.7963, 0.625, 0.9273, 0.625, 0.75, 0.625, 0.75, 0.625, 0.75, 0.6713, 0.75, 0.6713, 0.75, 0.625, 0.75, 0.8023, 0.75, 0.875, 0.75, 0.875, 0.75, 0.6713, 0.75, 0.8023, 0.75, 0.8023, 0.75, 0.625, 0.9273, 0.625, 0.9273, 0.625, 1.0, 0.625, 0.7963, 0.625, 0.75, 0.625, 0.75, 0.625, 0.75, 0.625, 0.75, 0.625, 0.75, 0.625, 0.0, 0.625, 0.0, 0.625, 0.0, 0.625, 0.9273, 0.625, 0.7963, 0.625, 0.7963, 0.625, 0.0, 0.625, 0.0, 0.625, 0.0556, 0.625, 0.5, 0.625, 0.5, 0.625, 0.5515, 0.625, 0.75, 0.625, 0.75, 0.625, 0.7963, 0.625, 0.5, 0.625, 0.4537, 0.625, 0.4537, 0.625, 0.3227, 0.625, 0.3227, 0.625, 0.4537, 0.625, 1.0, 0.625, 0.9273, 0.625, 0.9273, 0.625, 0.1985, 0.625, 0.0556, 0.625, 0.0556, 0.625, 0.6944, 0.625, 0.5515, 0.625, 0.5515, 0.625, 0.25, 0.625, 0.25, 0.625, 0.3227, 0.625, 0.6944, 0.625, 0.6944, 0.625, 0.75, 0.625, 0.0, 0.625, 0.0, 0.625, 0.0, 0.625, 0.75, 0.625, 0.75, 0.625, 0.75, 0.625, 0.7963, 0.625, 0.75, 0.625, 0.75, 0.625, 0.9273, 0.625, 0.9273, 0.625, 1.0, 0.6713, 0.75, 0.8023, 0.75, 0.8023, 0.75, 0.8023, 0.75, 0.875, 0.75, 0.875, 0.75, 0.6713, 0.75, 0.6713, 0.75, 0.625, 0.75, 0.625, 0.75, 0.625, 0.75, 0.625, 0.75, 0.625, 0.0, 0.625, 0.0, 0.625, 0.0, 0.625, 0.9273, 0.625, 0.7963, 0.625, 0.7963, 0.625, 0.7963, 0.625, 0.7963, 0.625, 0.9273, 0.625, 0.7963, 0.625, 0.7963, 0.625, 0.9273, 0.625, 0.9273, 0.625, 0.9273, 0.625, 0.7963, 0.625, 0.7963, 0.625, 0.7963, 0.625, 0.7963, 0.625, 0.7963, 0.625, 0.7963, 0.625, 0.7963, 0.625, 0.9273, 0.625, 0.9273, 0.625, 0.9273, 0.625, 0.9273, 0.625, 0.9273, 0.625, 0.9273, 0.625, 0.9273, 0.625, 0.9273, 0.625, 0.9273, 0.625, 0.9273, 0.625, 0.9273, 0.625, 0.9273, 0.625, 0.7963, 0.625, 0.7963, 0.625, 0.7963, 0.625, 0.7963, 0.625, 0.7963, 0.625, 0.7963, 0.625, 0.6944, 0.625, 0.6944, 0.625, 0.75, 0.625, 0.25, 0.625, 0.25, 0.625, 0.3227, 0.625, 0.6944, 0.625, 0.5515, 0.625, 0.5515, 0.625, 0.1985, 0.625, 0.0556, 0.625, 0.0556, 0.625, 1.0, 0.625, 0.9273, 0.625, 0.9273, 0.625, 0.3227, 0.625, 0.3227, 0.625, 0.4537, 0.625, 0.4537, 0.625, 0.4537, 0.625, 0.5, 0.625, 0.75, 0.625, 0.75, 0.625, 0.7963, 0.625, 0.5, 0.625, 0.5, 0.625, 0.5515, 0.625, 0.0556, 0.625, 0.0, 0.625, 0.0, 0.625, 0.0, 0.625, 0.0, 0.625, 0.0, 0.625, 0.75, 0.625, 0.75, 0.625, 0.75, 0.625, 0.7963, 0.625, 0.75, 0.625, 0.75, 0.625, 0.9273, 0.625, 0.9273, 0.625, 1.0, 0.6713, 0.75, 0.8023, 0.75, 0.8023, 0.75, 0.8023, 0.75, 0.875, 0.75, 0.875, 0.75, 0.6713, 0.75, 0.6713, 0.75, 0.625, 0.75, 0.625, 0.75, 0.625, 0.75, 0.625, 0.75, 0.625, 0.0, 0.625, 0.0, 0.625, 0.0, 0.625, 0.25, 0.625, 0.1985, 0.625, 0.1985, 0.625, 0.7963, 0.625, 0.7963, 0.625, 0.7963, 0.625, 0.9273, 0.625, 0.9273, 0.625, 0.9273, 0.625, 0.9273, 0.625, 0.9273, 0.625, 0.9273, 0.625, 0.7963, 0.625, 0.7963, 0.625, 0.7963, 0.625, 0.7963, 0.625, 0.7963, 0.625, 0.9273, 0.625, 0.9273, 0.625, 0.7963, 0.625, 0.7963, 0.625, 0.9273, 0.625, 0.7963, 0.625, 0.7963, 0.625, 0.7963, 0.625, 0.7963, 0.625, 0.9273, 0.625, 0.7963, 0.625, 0.7963, 0.625, 0.7963, 0.625, 0.9273, 0.625, 0.9273, 0.625, 0.9273, 0.625, 0.9273, 0.625, 0.9273, 0.625, 0.9273, 0.625, 0.7963, 0.625, 0.7963, 0.625, 0.7963, 0.625, 0.7963, 0.625, 0.7963, 0.625, 0.7963, 0.625, 0.9273, 0.625, 0.9273, 0.625, 0.9273, 0.625, 0.9273, 0.625, 0.9273, 0.625, 0.9273, 0.625, 0.7963, 0.625, 0.7963, 0.625, 0.7963, 0.625, 0.7963, 0.625, 0.7963, 0.625, 0.9273, 0.625, 0.9273, 0.625, 0.7963, 0.625, 0.7963, 0.625, 0.7963, 0.625, 0.7963, 0.625, 0.9273, 0.625, 0.1985, 0.625, 0.1985, 0.625, 0.25, 0.625, 0.0, 0.625, 0.0, 0.625, 0.0556, 0.625, 0.5515, 0.625, 0.5, 0.625, 0.5, 0.625, 0.75, 0.625, 0.75, 0.625, 0.7963, 0.625, 0.5, 0.625, 0.4537, 0.625, 0.4537, 0.625, 0.3227, 0.625, 0.3227, 0.625, 0.4537, 0.625, 1.0, 0.625, 0.9273, 0.625, 0.9273, 0.625, 0.1985, 0.625, 0.0556, 0.625, 0.0556, 0.625, 0.6944, 0.625, 0.5515, 0.625, 0.5515, 0.625, 0.25, 0.625, 0.25, 0.625, 0.3227, 0.625, 0.6944, 0.625, 0.6944, 0.625, 0.75, 0.625, 0.4537, 0.625, 0.25, 0.625, 0.5, 0.625, 0.5, 0.625, 0.25, 0.625, 0.5, 0.625, 0.1985, 0.625, 0.5, 0.625, 0.25, 0.625, 0.0556, 0.625, 0.5515, 0.625, 0.1985, 0.625, 0.0, 0.625, 0.6944, 0.625, 0.0556, 0.8023, 0.75, 0.625, 0.75, 0.875, 0.75, 0.625, 0.0, 0.625, 0.75, 0.625, 0.75, 0.625, 0.4537, 0.625, 0.3227, 0.625, 0.25, 0.625, 0.5, 0.625, 0.25, 0.625, 0.25, 0.625, 0.1985, 0.625, 0.5515, 0.625, 0.5, 0.625, 0.0556, 0.625, 0.6944, 0.625, 0.5515, 0.625, 0.0, 0.625, 0.75, 0.625, 0.6944, 0.8023, 0.75, 0.6713, 0.75, 0.625, 0.75, 0.625, 0.0, 0.625, 0.0, 0.625, 0.75])
me_cube.materials.append(mat_material)
me_cube.use_remesh_preserve_volume = False
me_cube.use_remesh_preserve_attributes = False
me_cube.use_mirror_vertex_groups = False
me_cube.update()
me_cube_001 = bpy.data.meshes.new('Cube.001')
me_cube_001.from_pydata([(-0.8287, 2.72, 3.985), (-0.6052, 0.2385, 4.323), (-0.8288, 0.2695, 4.043), (0.1903, 0.5796, 4.013), (0.1756, 0.1547, 4.024), (-0.8145, 1.679, 3.973), (-0.833, 2.126, 3.948), (0.006556, 2.034, 4.255), (0.2367, 1.892, 3.951), (0.2269, 1.566, 3.963), (-0.8377, 0.7163, 4.029), (-0.0229, 0.6105, 4.331), (-0.009983, 1.58, 4.267), (-0.04985, 0.1726, 4.353), (-0.612, 2.117, 4.222), (-0.6181, 0.7049, 4.29), (-0.6239, 1.636, 4.231), (-0.5917, 2.99, 4.153), (0.259, 2.621, 3.976), (0.04431, 2.907, 4.178), (-0.8183, 1.999, 3.5), (0.2943, 0.6331, 3.496), (0.3318, 1.619, 3.531), (-0.8588, 1.697, 3.494), (-0.8778, 0.8572, 3.489), (-0.8382, 0.2818, 3.506), (0.3273, 1.868, 3.541), (0.2756, 0.1308, 3.492), (-0.8115, 2.842, 3.511), (-0.557, 3.116, 3.539), (0.2854, 2.741, 3.576), (0.09867, 3.025, 3.575)], [], [(4, 25, 27), (4, 1, 2), (28, 31, 30), (30, 20, 28), (26, 23, 20), (22, 24, 23), (21, 25, 24), (27, 3, 4), (6, 28, 20), (21, 9, 3), (24, 5, 23), (7, 18, 19), (15, 2, 1), (16, 10, 15), (14, 5, 16), (7, 16, 12), (12, 15, 11), (11, 1, 13), (11, 4, 3), (9, 11, 3), (8, 12, 9), (22, 8, 9), (25, 10, 24), (20, 5, 6), (29, 0, 17), (31, 17, 19), (31, 18, 30), (14, 19, 17), (14, 0, 6), (26, 18, 8), (27, 21, 3), (6, 0, 28), (21, 22, 9), (24, 10, 5), (7, 8, 18), (15, 10, 2), (16, 5, 10), (14, 6, 5), (7, 14, 16), (12, 16, 15), (11, 15, 1), (11, 13, 4), (9, 12, 11), (8, 7, 12), (22, 26, 8), (25, 2, 10), (20, 23, 5), (29, 28, 0), (31, 29, 17), (31, 19, 18), (14, 7, 19), (14, 17, 0), (26, 30, 18), (4, 2, 25), (4, 13, 1), (28, 29, 31), (30, 26, 20), (26, 22, 23), (22, 21, 24), (21, 27, 25)])
_uv = me_cube_001.uv_layers.new(name='UVMap')
_uv.uv.foreach_set('vector', [0.625, 0.75, 0.625, 0.0, 0.625, 0.75, 0.625, 0.75, 0.8023, 0.75, 0.875, 0.75, 0.625, 0.25, 0.625, 0.4537, 0.625, 0.5, 0.625, 0.5, 0.625, 0.25, 0.625, 0.25, 0.625, 0.5, 0.625, 0.1985, 0.625, 0.25, 0.625, 0.5515, 0.625, 0.0556, 0.625, 0.1985, 0.625, 0.6944, 0.625, 0.0, 0.625, 0.0556, 0.625, 0.75, 0.625, 0.6944, 0.625, 0.75, 0.625, 0.25, 0.625, 0.25, 0.625, 0.25, 0.625, 0.6944, 0.625, 0.5515, 0.625, 0.6944, 0.625, 0.0556, 0.625, 0.1985, 0.625, 0.1985, 0.6713, 0.5, 0.625, 0.5, 0.6713, 0.5, 0.8023, 0.6944, 0.875, 0.75, 0.8023, 0.75, 0.8023, 0.5515, 0.875, 0.6944, 0.8023, 0.6944, 0.8023, 0.5, 0.875, 0.5515, 0.8023, 0.5515, 0.6713, 0.5, 0.8023, 0.5515, 0.6713, 0.5515, 0.6713, 0.5515, 0.8023, 0.6944, 0.6713, 0.6944, 0.6713, 0.6944, 0.8023, 0.75, 0.6713, 0.75, 0.6713, 0.6944, 0.625, 0.75, 0.625, 0.6944, 0.625, 0.5515, 0.6713, 0.6944, 0.625, 0.6944, 0.625, 0.5, 0.6713, 0.5515, 0.625, 0.5515, 0.625, 0.5515, 0.625, 0.5, 0.625, 0.5515, 0.625, 0.0, 0.625, 0.0556, 0.625, 0.0556, 0.625, 0.25, 0.625, 0.1985, 0.625, 0.25, 0.625, 0.3227, 0.625, 0.25, 0.625, 0.3227, 0.625, 0.4537, 0.625, 0.3227, 0.625, 0.4537, 0.625, 0.4537, 0.625, 0.5, 0.625, 0.5, 0.8023, 0.5, 0.6713, 0.5, 0.8023, 0.5, 0.8023, 0.5, 0.875, 0.5, 0.875, 0.5, 0.625, 0.5, 0.625, 0.5, 0.625, 0.5, 0.625, 0.75, 0.625, 0.6944, 0.625, 0.6944, 0.625, 0.25, 0.625, 0.25, 0.625, 0.25, 0.625, 0.6944, 0.625, 0.5515, 0.625, 0.5515, 0.625, 0.0556, 0.625, 0.0556, 0.625, 0.1985, 0.6713, 0.5, 0.625, 0.5, 0.625, 0.5, 0.8023, 0.6944, 0.875, 0.6944, 0.875, 0.75, 0.8023, 0.5515, 0.875, 0.5515, 0.875, 0.6944, 0.8023, 0.5, 0.875, 0.5, 0.875, 0.5515, 0.6713, 0.5, 0.8023, 0.5, 0.8023, 0.5515, 0.6713, 0.5515, 0.8023, 0.5515, 0.8023, 0.6944, 0.6713, 0.6944, 0.8023, 0.6944, 0.8023, 0.75, 0.6713, 0.6944, 0.6713, 0.75, 0.625, 0.75, 0.625, 0.5515, 0.6713, 0.5515, 0.6713, 0.6944, 0.625, 0.5, 0.6713, 0.5, 0.6713, 0.5515, 0.625, 0.5515, 0.625, 0.5, 0.625, 0.5, 0.625, 0.0, 0.625, 0.0, 0.625, 0.0556, 0.625, 0.25, 0.625, 0.1985, 0.625, 0.1985, 0.625, 0.3227, 0.625, 0.25, 0.625, 0.25, 0.625, 0.4537, 0.625, 0.3227, 0.625, 0.3227, 0.625, 0.4537, 0.625, 0.4537, 0.625, 0.5, 0.8023, 0.5, 0.6713, 0.5, 0.6713, 0.5, 0.8023, 0.5, 0.8023, 0.5, 0.875, 0.5, 0.625, 0.5, 0.625, 0.5, 0.625, 0.5, 0.625, 0.75, 0.625, 0.0, 0.625, 0.0, 0.625, 0.75, 0.6713, 0.75, 0.8023, 0.75, 0.625, 0.25, 0.625, 0.3227, 0.625, 0.4537, 0.625, 0.5, 0.625, 0.5, 0.625, 0.25, 0.625, 0.5, 0.625, 0.5515, 0.625, 0.1985, 0.625, 0.5515, 0.625, 0.6944, 0.625, 0.0556, 0.625, 0.6944, 0.625, 0.75, 0.625, 0.0])
me_cube_001.materials.append(mat_material)
me_cube_001.use_remesh_preserve_volume = False
me_cube_001.use_remesh_preserve_attributes = False
me_cube_001.use_mirror_vertex_groups = False
me_cube_001.update()

# ---- objects
ob_cube = bpy.data.objects.new('Cube', me_cube)
ob_light = bpy.data.objects.new('Light', light_light)
ob_camera = bpy.data.objects.new('Camera', cam_camera)
ob_cube_001 = bpy.data.objects.new('Cube.001', me_cube_001)

# ---- transforms, parenting, visibility, modifiers, constraints
ob_cube.location = (0.0, 0.0, 0.0)
ob_cube.lock_rotations_4d = False
ob_cube.empty_display_type = 'ARROWS'
ob_cube.lineart.crease_threshold = 0.0
_m = ob_cube.modifiers.new('Decimate', 'DECIMATE')
_m.ratio = 0.4932
ob_light.location = (4.076, 1.005, 5.904)
ob_light.rotation_euler = (0.6503, 0.05522, 1.866)
ob_light.lock_rotations_4d = False
ob_light.empty_display_type = 'ARROWS'
ob_light.color = (0.0, 0.0, 0.0, 0.0)
ob_light.lineart.crease_threshold = 0.0
ob_camera.location = (7.359, -6.926, 4.958)
ob_camera.rotation_euler = (1.109, 0.0, 0.8149)
ob_camera.lock_rotations_4d = False
ob_camera.empty_display_type = 'ARROWS'
ob_camera.color = (0.0, 0.0, 0.0, 0.0)
ob_camera.display_type = 'WIRE'
ob_camera.lineart.crease_threshold = 0.0
ob_cube_001.location = (0.0, -1.688, -0.4602)
ob_cube_001.lock_rotations_4d = False
ob_cube_001.empty_display_type = 'ARROWS'
ob_cube_001.lineart.crease_threshold = 0.0
_m = ob_cube_001.modifiers.new('Decimate', 'DECIMATE')
_m.ratio = 0.4452
_m.angle_limit = 0.0
_m.vertex_group_factor = 0.0
_m.delimit = {'NORMAL'}

# ---- collection membership
col_collection.objects.link(ob_cube)
col_collection.objects.link(ob_light)
col_collection.objects.link(ob_camera)
col_collection.objects.link(ob_cube_001)

# ---- scene / render settings (as saved in the file)
scene.camera = ob_camera
scene.frame_start = 1; scene.frame_end = 250; scene.frame_set(1)
scene.render.engine = 'BLENDER_EEVEE_NEXT'
scene.cycles.sampling_pattern = 'TABULATED_SOBOL'
scene.cycles.use_light_tree = False
scene.view_settings.view_transform = 'Filmic'
bpy.context.view_layer.update()
